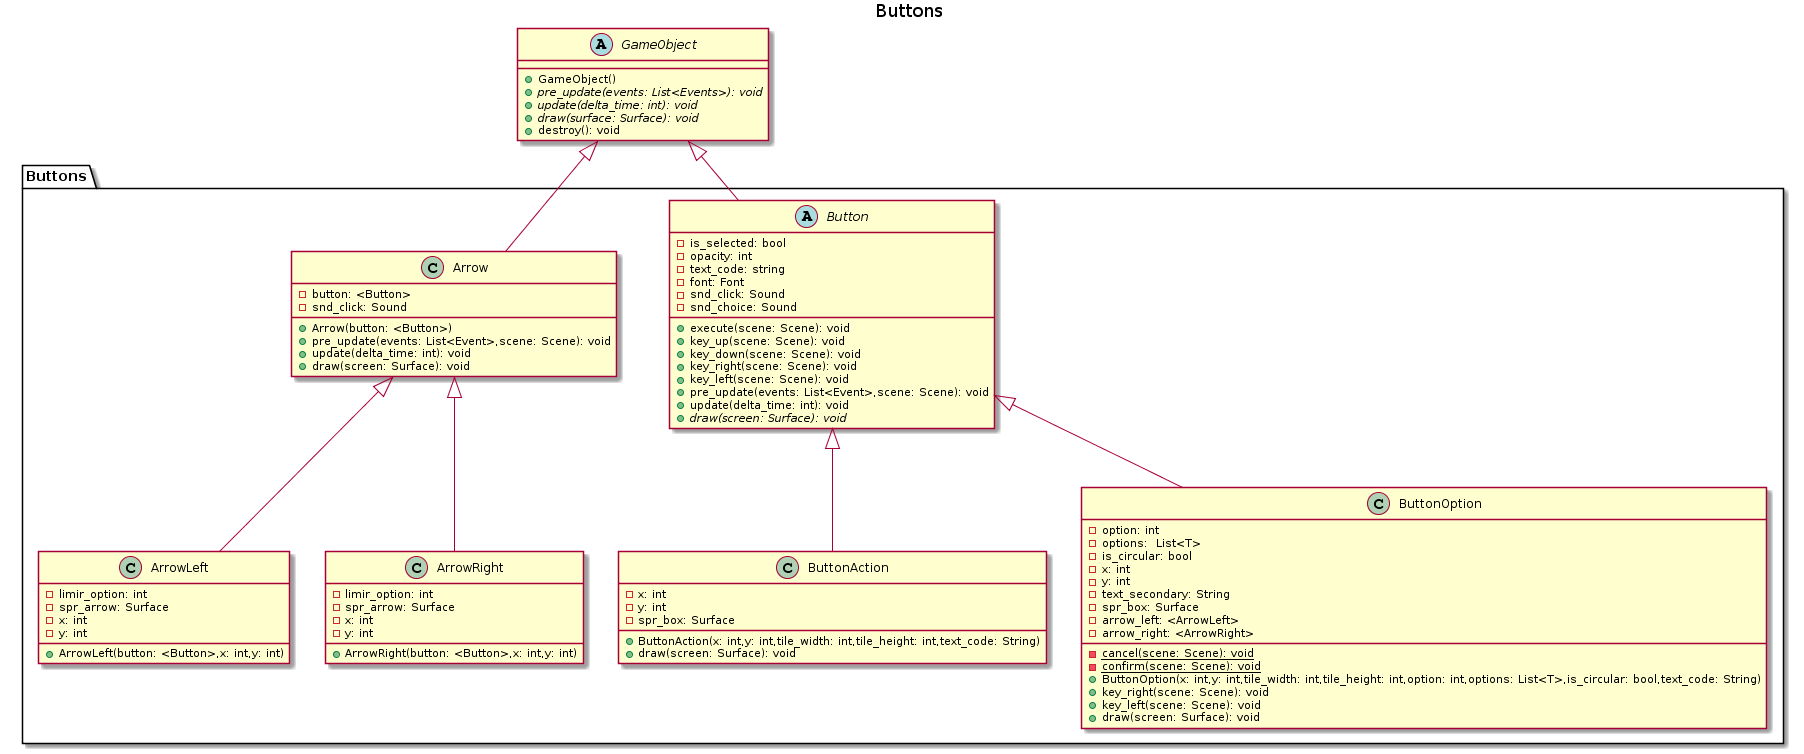

The diagram above was rendered by PlantUML. Its source (embedded in the PNG):
@startuml
title Buttons

abstract class GameObject{
    + GameObject()
    + {abstract} pre_update(events: List<Events>): void
    + {abstract} update(delta_time: int): void
    + {abstract} draw(surface: Surface): void
    + destroy(): void
}

package Buttons {


    abstract class Button {
        - is_selected: bool
        - opacity: int
        - text_code: string
        - font: Font
        - snd_click: Sound
        - snd_choice: Sound
        + execute(scene: Scene): void
        +key_up(scene: Scene): void
        +key_down(scene: Scene): void
        +key_right(scene: Scene): void
        +key_left(scene: Scene): void
        + pre_update(events: List<Event>,scene: Scene): void
        + update(delta_time: int): void 
        + {abstract} draw(screen: Surface): void
    }


    class ButtonAction {
        -x: int
        -y: int
        -spr_box: Surface
        +ButtonAction(x: int,y: int,tile_width: int,tile_height: int,text_code: String)
        + draw(screen: Surface): void
    }

    
    class ButtonOption {
        -option: int
        -options:  List<T>
        -is_circular: bool
        -x: int
        -y: int
        -text_secondary: String
        -spr_box: Surface
        -arrow_left: <ArrowLeft>
        -arrow_right: <ArrowRight>
        - {static} cancel(scene: Scene): void 
        - {static} confirm(scene: Scene): void 
        +ButtonOption(x: int,y: int,tile_width: int,tile_height: int,option: int,options: List<T>,is_circular: bool,text_code: String)
        +key_right(scene: Scene): void
        +key_left(scene: Scene): void
        + draw(screen: Surface): void
    }
    class Arrow {
        -button: <Button>
        -snd_click: Sound
        + Arrow(button: <Button>)
        + pre_update(events: List<Event>,scene: Scene): void
        + update(delta_time: int): void 
        + draw(screen: Surface): void
    }
    class ArrowLeft{
        -limir_option: int
        -spr_arrow: Surface
        -x: int
        -y: int
        +ArrowLeft(button: <Button>,x: int,y: int)
    }
    
    class ArrowRight {
        -limir_option: int
        -spr_arrow: Surface
        -x: int
        -y: int
        +ArrowRight(button: <Button>,x: int,y: int)
    }

    GameObject <|-- Button
    GameObject <|-- Arrow
    Button <|-- ButtonAction
    Button <|-- ButtonOption
    Arrow <|-- ArrowLeft
    Arrow <|-- ArrowRight
}
@enduml